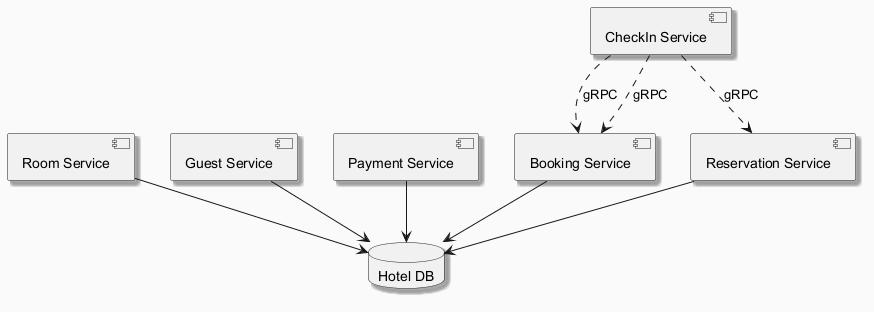

The diagram above was rendered by PlantUML. Its source (embedded in the PNG):
@startuml
skinparam backgroundColor #FAFAFA
skinparam classBackgroundColor #FFF3E0
skinparam classBorderColor #E65100
skinparam shadowing true
component "Booking Service" as C_BookingService
component "CheckIn Service" as C_CheckInService
component "Room Service" as C_RoomService
component "Guest Service" as C_GuestService
component "Payment Service" as C_PaymentService
component "Reservation Service" as C_ReservationService
database "Hotel DB" as DB_hotel
C_BookingService --> DB_hotel
C_RoomService --> DB_hotel
C_GuestService --> DB_hotel
C_PaymentService --> DB_hotel
C_ReservationService --> DB_hotel
C_CheckInService ..> C_ReservationService : gRPC
C_CheckInService ..> C_BookingService : gRPC
C_CheckInService ..> C_BookingService : gRPC
@enduml